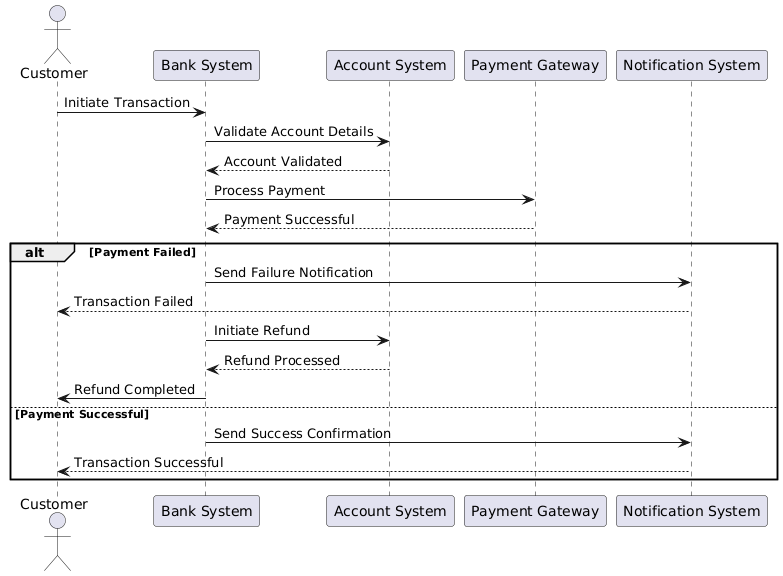

The diagram above was rendered by PlantUML. Its source (embedded in the PNG):
@startuml
actor Customer
participant "Bank System" as Bank
participant "Account System" as Account
participant "Payment Gateway" as Payment
participant "Notification System" as Notification

Customer -> Bank: Initiate Transaction
Bank -> Account: Validate Account Details
Account --> Bank: Account Validated

Bank -> Payment: Process Payment
Payment --> Bank: Payment Successful
alt Payment Failed
    Bank -> Notification: Send Failure Notification
    Notification --> Customer: Transaction Failed
    Bank -> Account: Initiate Refund
    Account --> Bank: Refund Processed
    Bank -> Customer: Refund Completed
else Payment Successful
    Bank -> Notification: Send Success Confirmation
    Notification --> Customer: Transaction Successful
end
@enduml